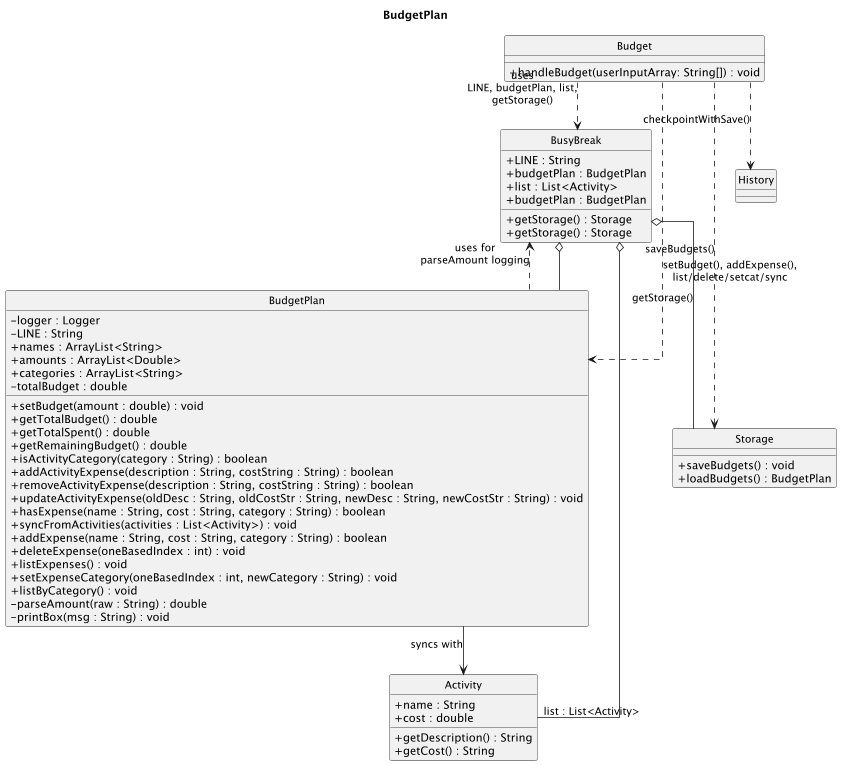

The diagram above was rendered by PlantUML. Its source (embedded in the PNG):
@startuml BudgetPlan
title BudgetPlan
hide circle
hide stereotype
skinparam classAttributeIconSize 0
skinparam shadowing false
skinparam linetype ortho
skinparam packageTitleFontSize 14
skinparam classFontSize 13

class BusyBreak {
        +LINE : String
        +budgetPlan : BudgetPlan
        +list : List<Activity>
        +getStorage() : Storage
    }


 class Activity {
         +name : String
         +cost : double
         +getDescription() : String
         +getCost() : String
     }

     class BudgetPlan {
         -logger : Logger
         -LINE : String
         +names : ArrayList<String>
         +amounts : ArrayList<Double>
         +categories : ArrayList<String>
         -totalBudget : double

         +setBudget(amount : double) : void
         +getTotalBudget() : double
         +getTotalSpent() : double
         +getRemainingBudget() : double
         +isActivityCategory(category : String) : boolean
         +addActivityExpense(description : String, costString : String) : boolean
         +removeActivityExpense(description : String, costString : String) : boolean
         +updateActivityExpense(oldDesc : String, oldCostStr : String, newDesc : String, newCostStr : String) : void
         +hasExpense(name : String, cost : String, category : String) : boolean
         +syncFromActivities(activities : List<Activity>) : void
         +addExpense(name : String, cost : String, category : String) : boolean
         +deleteExpense(oneBasedIndex : int) : void
         +listExpenses() : void
         +setExpenseCategory(oneBasedIndex : int, newCategory : String) : void
         +listByCategory() : void
         -parseAmount(raw : String) : double
         -printBox(msg : String) : void
     }



class Budget{
  + handleBudget(userInputArray: String[]) : void
}

class BusyBreak {
  + budgetPlan : BudgetPlan
  + getStorage() : Storage
}

class Storage {
  + saveBudgets() : void
  + loadBudgets() : BudgetPlan
}

BusyBreak o-- BudgetPlan
BusyBreak o-- "list : List<Activity>" Activity
BusyBreak o-- Storage : getStorage()

Budget ..> BusyBreak : uses\nLINE, budgetPlan, list,\ngetStorage()
Budget ..> BudgetPlan : setBudget(), addExpense(),\nlist/delete/setcat/sync
Budget ..> Storage : saveBudgets()
Budget ..> History : checkpointWithSave()

BudgetPlan --> Activity : syncs with
BudgetPlan ..> BusyBreak : uses for\nparseAmount logging

@enduml